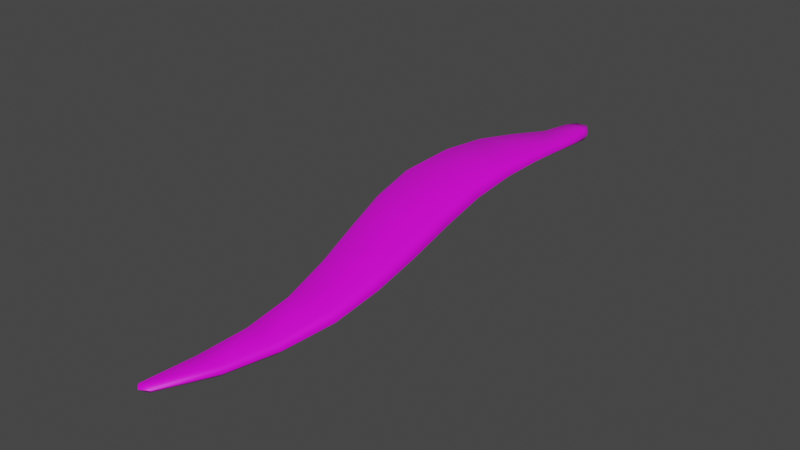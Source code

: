 # Source: FE_leaf_21-17c.blend  (saved by Blender 3.0.42; exported with 4.5.12 LTS)
import bpy
from mathutils import Matrix  # noqa: F401  (used for matrix-valued properties, if any)

bpy.ops.wm.read_factory_settings(use_empty=True)
scene = bpy.context.scene
scene.name = 'Scene'

# ---- collections
col_collection = bpy.data.collections.new('Collection'); scene.collection.children.link(col_collection)

# ---- images (referenced by path relative to the original .blend; pixels are not part of the script)
import os
ASSET_DIR = os.environ.get("B2B_ASSET_DIR", "")  # directory of the original .blend (textures are referenced by path, not embedded)
HERE = os.path.dirname(os.path.abspath(__file__))  # packed textures are extracted next to this script under _unpacked/

def load_image(name, relpath, width, height, colorspace="sRGB"):
    """Load a texture the original file referenced (path relative to the .blend, or extracted next to this script)."""
    p = next((c for c in (os.path.join(HERE, relpath), os.path.join(ASSET_DIR, relpath)) if relpath and os.path.exists(c)), "")
    if p:
        img = bpy.data.images.load(p, check_existing=True)
        img.name = name
    else:  # same state as the original file: an image datablock whose file is absent (Cycles renders it pink)
        img = bpy.data.images.new(name, width, height)
        img.source = "FILE"
        img.filepath = "//" + (relpath or name)
    img.colorspace_settings.name = colorspace
    return img
img_fe_leaf_21_tex_dds = load_image('FE_leaf_21_tex.dds', 'FE_leaf_21_tex.dds', 1024, 1024, 'sRGB')

# ---- materials (node trees are filled in below, after node groups)
mat_material_001 = bpy.data.materials.new('Material.001')
mat_material_001.use_transparent_shadow = False

# ---- material node trees
mat_material_001.use_nodes = True; mat_material_001.node_tree.nodes.clear()
_N = mat_material_001.node_tree.nodes; _L = mat_material_001.node_tree.links
n0 = _N.new('ShaderNodeBsdfPrincipled'); n0.name = 'Principled BSDF'; n0.location = (10, 300)
n0.distribution = 'GGX'
n0.subsurface_method = 'RANDOM_WALK_SKIN'
n0.inputs[3].default_value = 1.45
n0.inputs[27].default_value = (0.0, 0.0, 0.0, 1.0)
n0.inputs[28].default_value = 1.0
n1 = _N.new('ShaderNodeOutputMaterial'); n1.name = 'Material Output'; n1.location = (300, 300)
n2 = _N.new('ShaderNodeTexImage'); n2.name = 'Image Texture'; n2.location = (-280, 275)
n2.image = img_fe_leaf_21_tex_dds
_L.new(n0.outputs[0], n1.inputs[0])
_L.new(n2.outputs[0], n0.inputs[0])
n1.is_active_output = True

# ---- world
world_world = bpy.data.worlds.new('World'); scene.world = world_world
world_world.use_nodes = True; world_world.node_tree.nodes.clear()
_N = world_world.node_tree.nodes; _L = world_world.node_tree.links
n0 = _N.new('ShaderNodeOutputWorld'); n0.name = 'World Output'; n0.location = (300, 300)
n1 = _N.new('ShaderNodeBackground'); n1.name = 'Background'; n1.location = (10, 300)
n1.inputs[0].default_value = (0.05088, 0.05088, 0.05088, 1.0)
_L.new(n1.outputs[0], n0.inputs[0])
n0.is_active_output = True
world_world.color = (0.05088, 0.05088, 0.05088)
world_world.use_sun_shadow = False
world_world.sun_shadow_jitter_overblur = 0.0

# ---- meshes
me_0x0778b0f0_gmdl = bpy.data.meshes.new('0x0778B0F0.gmdl')
me_0x0778b0f0_gmdl.from_pydata([(-0.0007937, -2.614, -0.1103), (0.116, -2.606, -0.1106), (0.03403, -2.865, -0.08159), (-0.01545, -2.87, -0.0813), (-0.02217, -2.617, -0.0884), (-0.0242, -2.872, -0.06996), (-0.0008808, -2.614, -0.06665), (-0.02217, -2.617, -0.0884), (-0.0242, -2.872, -0.06996), (-0.01558, -2.871, -0.05882), (0.1159, -2.607, -0.06687), (0.0339, -2.866, -0.0591), (0.1368, -2.607, -0.08871), (0.0424, -2.865, -0.07034), (0.0424, -2.865, -0.07034), (0.1668, -2.358, -0.1177), (0.006992, -2.36, -0.1174), (-0.02246, -2.362, -0.09005), (-0.02246, -2.362, -0.09005), (0.007008, -2.358, -0.06294), (0.1668, -2.356, -0.06323), (0.1951, -2.358, -0.0904), (0.192, -2.094, -0.1102), (-0.01305, -2.088, -0.1092), (0.1817, -1.836, -0.088), (-0.06803, -1.816, -0.08538), (-0.04998, -2.088, -0.07637), (-0.1132, -1.811, -0.04686), (-0.06886, -1.811, -0.008649), (-0.1132, -1.811, -0.04686), (-0.04998, -2.088, -0.07637), (-0.0134, -2.085, -0.04326), (0.1917, -2.091, -0.04428), (0.181, -1.831, -0.01129), (0.2293, -2.096, -0.07782), (0.2272, -1.838, -0.05048), (0.1523, -1.573, -0.0586), (-0.1379, -1.545, -0.05504), (-0.1913, -1.538, -0.0118), (-0.1388, -1.539, 0.03017), (-0.1913, -1.538, -0.0118), (0.1513, -1.567, 0.02661), (0.2049, -1.576, -0.01679), (0.1112, -1.302, -0.02653), (-0.2063, -1.278, -0.02331), (-0.2642, -1.272, 0.02165), (-0.2642, -1.272, 0.02165), (-0.2071, -1.273, 0.06583), (0.1102, -1.297, 0.06273), (0.1697, -1.306, 0.01691), (0.07748, -1.029, -0.0006532), (-0.249, -1.016, 0.001122), (0.06321, -0.7615, 0.01248), (-0.2476, -0.7672, 0.01329), (-0.3089, -1.012, 0.04572), (-0.3045, -0.7659, 0.05428), (-0.2479, -0.7669, 0.09497), (-0.3045, -0.7659, 0.05428), (-0.3089, -1.012, 0.04572), (-0.2494, -1.013, 0.08926), (0.07696, -1.026, 0.08752), (0.06299, -0.7616, 0.09413), (0.1366, -1.03, 0.04334), (0.1196, -0.76, 0.05308), (0.06359, -0.5219, 0.01162), (-0.2142, -0.5363, 0.01288), (-0.265, -0.5386, 0.04948), (-0.2145, -0.5381, 0.08545), (-0.265, -0.5386, 0.04948), (0.06327, -0.5239, 0.0842), (0.1139, -0.5193, 0.04769), (0.03209, 0.09852, -0.02308), (0.05594, 0.0327, -0.03134), (-0.05331, 0.02831, -0.03092), (-0.02998, 0.09791, -0.02302), (-0.07288, 0.02672, -0.0004615), (-0.04063, 0.09769, -0.0002222), (-0.03002, 0.0976, 0.02279), (-0.04063, 0.09769, -0.0002222), (-0.07288, 0.02672, -0.0004615), (-0.05356, 0.02649, 0.03028), (0.0557, 0.03097, 0.02985), (0.03204, 0.0982, 0.02273), (0.07525, 0.0327, -0.001041), (0.04266, 0.09826, -0.0002774), (0.04266, 0.09826, -0.0002774), (-0.001109, 0.1153, 0.0001071), (-0.001109, 0.1153, 0.0001071), (0.06365, -0.1263, -0.01627), (0.06652, -0.3249, 0.001385), (-0.1536, -0.3426, 0.003154), (-0.08303, -0.1383, -0.01505), (-0.1933, -0.3447, 0.03462), (-0.1094, -0.1399, 0.0114), (-0.1094, -0.1399, 0.0114), (-0.1933, -0.3447, 0.03462), (-0.154, -0.3456, 0.06576), (-0.08344, -0.1413, 0.03774), (0.06606, -0.3279, 0.06403), (0.06323, -0.1293, 0.03652), (0.1065, -0.3206, 0.03215), (0.09022, -0.1235, 0.009682), (0.003981, -2.892, -0.06745), (0.003981, -2.892, -0.06745)], [], [(0, 1, 3), (1, 2, 3), (0, 3, 4), (4, 3, 5), (6, 7, 9), (7, 8, 9), (6, 9, 10), (10, 9, 11), (10, 11, 12), (12, 11, 13), (1, 12, 2), (12, 14, 2), (15, 1, 16), (1, 0, 16), (16, 0, 17), (0, 4, 17), (19, 18, 6), (18, 7, 6), (20, 19, 10), (19, 6, 10), (20, 10, 21), (10, 12, 21), (15, 21, 1), (21, 12, 1), (22, 15, 23), (15, 16, 23), (24, 22, 25), (22, 23, 25), (23, 16, 26), (16, 17, 26), (25, 23, 27), (26, 27, 23), (29, 30, 28), (28, 30, 31), (30, 18, 31), (18, 19, 31), (32, 31, 20), (31, 19, 20), (28, 31, 33), (31, 32, 33), (34, 32, 21), (20, 21, 32), (33, 32, 35), (34, 35, 32), (24, 35, 22), (35, 34, 22), (22, 34, 15), (34, 21, 15), (36, 24, 37), (24, 25, 37), (37, 25, 38), (27, 38, 25), (39, 40, 28), (40, 29, 28), (39, 28, 41), (28, 33, 41), (41, 33, 42), (35, 42, 33), (36, 42, 24), (42, 35, 24), (44, 43, 37), (43, 36, 37), (44, 37, 45), (37, 38, 45), (40, 39, 46), (46, 39, 47), (48, 47, 41), (47, 39, 41), (48, 41, 49), (41, 42, 49), (43, 49, 36), (49, 42, 36), (51, 50, 44), (50, 43, 44), (50, 51, 52), (52, 51, 53), (45, 54, 44), (44, 54, 51), (54, 55, 51), (55, 53, 51), (58, 59, 57), (56, 57, 59), (46, 47, 58), (58, 47, 59), (59, 47, 60), (47, 48, 60), (60, 61, 59), (56, 59, 61), (49, 62, 48), (48, 62, 60), (62, 63, 60), (63, 61, 60), (62, 50, 63), (52, 63, 50), (50, 62, 43), (62, 49, 43), (53, 65, 52), (64, 52, 65), (55, 66, 53), (66, 65, 53), (56, 67, 57), (67, 68, 57), (56, 61, 67), (67, 61, 69), (61, 63, 69), (63, 70, 69), (63, 52, 70), (64, 70, 52), (72, 73, 71), (71, 73, 74), (73, 75, 74), (75, 76, 74), (80, 77, 79), (77, 78, 79), (81, 82, 80), (77, 80, 82), (81, 83, 82), (83, 84, 82), (72, 71, 83), (71, 85, 83), (86, 71, 74), (74, 76, 86), (87, 78, 77), (87, 77, 82), (82, 84, 87), (86, 85, 71), (90, 91, 89), (88, 89, 91), (90, 92, 91), (92, 93, 91), (96, 97, 95), (94, 95, 97), (96, 98, 97), (97, 98, 99), (98, 100, 99), (100, 101, 99), (89, 88, 100), (101, 100, 88), (65, 90, 64), (89, 64, 90), (65, 66, 90), (66, 92, 90), (67, 96, 68), (95, 68, 96), (69, 98, 67), (96, 67, 98), (69, 70, 98), (70, 100, 98), (64, 89, 70), (100, 70, 89), (88, 91, 72), (72, 91, 73), (91, 93, 73), (93, 75, 73), (79, 94, 80), (94, 97, 80), (99, 81, 97), (80, 97, 81), (83, 81, 101), (99, 101, 81), (83, 101, 72), (101, 88, 72), (2, 102, 3), (102, 5, 3), (9, 8, 103), (9, 103, 11), (103, 13, 11), (2, 14, 102)])
me_0x0778b0f0_gmdl.polygons.foreach_set('use_smooth', [True] * 168)
_uv = me_0x0778b0f0_gmdl.uv_layers.new(name='UVMap')
_uv.uv.foreach_set('vector', [0.6418, 0.1083, 0.546, 0.1083, 0.5856, 0.02898, 0.546, 0.1083, 0.5453, 0.02898, 0.5856, 0.02898, 0.6418, 0.1083, 0.5856, 0.02898, 0.6593, 0.1079, 0.6593, 0.1079, 0.5856, 0.02898, 0.5927, 0.02878, 0.3436, 0.1083, 0.3256, 0.1079, 0.4174, 0.02898, 0.3256, 0.1079, 0.4102, 0.02878, 0.4174, 0.02898, 0.3436, 0.1083, 0.4174, 0.02898, 0.4423, 0.1083, 0.4423, 0.1083, 0.4174, 0.02898, 0.4589, 0.02898, 0.4423, 0.1083, 0.4589, 0.02898, 0.4922, 0.1079, 0.4922, 0.1079, 0.4589, 0.02898, 0.466, 0.02878, 0.546, 0.1083, 0.4922, 0.1079, 0.5453, 0.02898, 0.4922, 0.1079, 0.5384, 0.02878, 0.5453, 0.02898, 0.5426, 0.1859, 0.546, 0.1083, 0.6743, 0.1859, 0.546, 0.1083, 0.6418, 0.1083, 0.6743, 0.1859, 0.6743, 0.1859, 0.6418, 0.1083, 0.6982, 0.1852, 0.6418, 0.1083, 0.6593, 0.1079, 0.6982, 0.1852, 0.3067, 0.1859, 0.2821, 0.1852, 0.3436, 0.1083, 0.2821, 0.1852, 0.3256, 0.1079, 0.3436, 0.1083, 0.4422, 0.1859, 0.3067, 0.1859, 0.4423, 0.1083, 0.3067, 0.1859, 0.3436, 0.1083, 0.4423, 0.1083, 0.4422, 0.1859, 0.4423, 0.1083, 0.4922, 0.1852, 0.4423, 0.1083, 0.4922, 0.1079, 0.4922, 0.1852, 0.5426, 0.1859, 0.4922, 0.1852, 0.546, 0.1083, 0.4922, 0.1852, 0.4922, 0.1079, 0.546, 0.1083, 0.543, 0.2689, 0.5426, 0.1859, 0.7114, 0.2689, 0.5426, 0.1859, 0.6743, 0.1859, 0.7114, 0.2689, 0.5416, 0.351, 0.543, 0.2689, 0.745, 0.351, 0.543, 0.2689, 0.7114, 0.2689, 0.745, 0.351, 0.7114, 0.2689, 0.6743, 0.1859, 0.7417, 0.268, 0.6743, 0.1859, 0.6982, 0.1852, 0.7417, 0.268, 0.745, 0.351, 0.7114, 0.2689, 0.7818, 0.3504, 0.7417, 0.268, 0.7818, 0.3504, 0.7114, 0.2689, 0.1966, 0.3504, 0.2379, 0.268, 0.2345, 0.351, 0.2345, 0.351, 0.2379, 0.268, 0.2691, 0.2689, 0.2379, 0.268, 0.2821, 0.1852, 0.2691, 0.2689, 0.2821, 0.1852, 0.3067, 0.1859, 0.2691, 0.2689, 0.4424, 0.2689, 0.2691, 0.2689, 0.4422, 0.1859, 0.2691, 0.2689, 0.3067, 0.1859, 0.4422, 0.1859, 0.2345, 0.351, 0.2691, 0.2689, 0.4439, 0.351, 0.2691, 0.2689, 0.4424, 0.2689, 0.4439, 0.351, 0.4922, 0.268, 0.4424, 0.2689, 0.4922, 0.1852, 0.4422, 0.1859, 0.4922, 0.1852, 0.4424, 0.2689, 0.4439, 0.351, 0.4424, 0.2689, 0.4922, 0.3504, 0.4922, 0.268, 0.4922, 0.3504, 0.4424, 0.2689, 0.5416, 0.351, 0.4922, 0.3504, 0.543, 0.2689, 0.4922, 0.3504, 0.4922, 0.268, 0.543, 0.2689, 0.543, 0.2689, 0.4922, 0.268, 0.5426, 0.1859, 0.4922, 0.268, 0.4922, 0.1852, 0.5426, 0.1859, 0.5483, 0.4331, 0.5416, 0.351, 0.7838, 0.4331, 0.5416, 0.351, 0.745, 0.351, 0.7838, 0.4331, 0.7838, 0.4331, 0.745, 0.351, 0.8266, 0.4328, 0.7818, 0.3504, 0.8266, 0.4328, 0.745, 0.351, 0.2003, 0.4331, 0.1562, 0.4328, 0.2345, 0.351, 0.1562, 0.4328, 0.1966, 0.3504, 0.2345, 0.351, 0.2003, 0.4331, 0.2345, 0.351, 0.4427, 0.4331, 0.2345, 0.351, 0.4439, 0.351, 0.4427, 0.4331, 0.4427, 0.4331, 0.4439, 0.351, 0.4922, 0.4328, 0.4922, 0.3504, 0.4922, 0.4328, 0.4439, 0.351, 0.5483, 0.4331, 0.4922, 0.4328, 0.5416, 0.351, 0.4922, 0.4328, 0.4922, 0.3504, 0.5416, 0.351, 0.8097, 0.5158, 0.5513, 0.5158, 0.7838, 0.4331, 0.5513, 0.5158, 0.5483, 0.4331, 0.7838, 0.4331, 0.8097, 0.5158, 0.7838, 0.4331, 0.8567, 0.5155, 0.7838, 0.4331, 0.8266, 0.4328, 0.8567, 0.5155, 0.1562, 0.4328, 0.2003, 0.4331, 0.1293, 0.5155, 0.1293, 0.5155, 0.2003, 0.4331, 0.1777, 0.5158, 0.4436, 0.5158, 0.1777, 0.5158, 0.4427, 0.4331, 0.1777, 0.5158, 0.2003, 0.4331, 0.4427, 0.4331, 0.4436, 0.5158, 0.4427, 0.4331, 0.4922, 0.5155, 0.4427, 0.4331, 0.4922, 0.4328, 0.4922, 0.5155, 0.5513, 0.5158, 0.4922, 0.5155, 0.5483, 0.4331, 0.4922, 0.5155, 0.4922, 0.4328, 0.5483, 0.4331, 0.8273, 0.5978, 0.5595, 0.5978, 0.8097, 0.5158, 0.5595, 0.5978, 0.5513, 0.5158, 0.8097, 0.5158, 0.5595, 0.5978, 0.8273, 0.5978, 0.5592, 0.6767, 0.5592, 0.6767, 0.8273, 0.5978, 0.8152, 0.6767, 0.8567, 0.5155, 0.8761, 0.5978, 0.8097, 0.5158, 0.8097, 0.5158, 0.8761, 0.5978, 0.8273, 0.5978, 0.8761, 0.5978, 0.8617, 0.6771, 0.8273, 0.5978, 0.8617, 0.6771, 0.8152, 0.6767, 0.8273, 0.5978, 0.112, 0.5978, 0.1623, 0.5978, 0.1265, 0.6771, 0.1744, 0.6767, 0.1265, 0.6771, 0.1623, 0.5978, 0.1293, 0.5155, 0.1777, 0.5158, 0.112, 0.5978, 0.112, 0.5978, 0.1777, 0.5158, 0.1623, 0.5978, 0.1623, 0.5978, 0.1777, 0.5158, 0.4378, 0.5978, 0.1777, 0.5158, 0.4436, 0.5158, 0.4378, 0.5978, 0.4378, 0.5978, 0.4379, 0.6767, 0.1623, 0.5978, 0.1744, 0.6767, 0.1623, 0.5978, 0.4379, 0.6767, 0.4922, 0.5155, 0.4922, 0.5978, 0.4436, 0.5158, 0.4436, 0.5158, 0.4922, 0.5978, 0.4378, 0.5978, 0.4922, 0.5978, 0.4922, 0.6771, 0.4378, 0.5978, 0.4922, 0.6771, 0.4379, 0.6767, 0.4378, 0.5978, 0.4922, 0.5978, 0.5595, 0.5978, 0.4922, 0.6771, 0.5592, 0.6767, 0.4922, 0.6771, 0.5595, 0.5978, 0.5595, 0.5978, 0.4922, 0.5978, 0.5513, 0.5158, 0.4922, 0.5978, 0.4922, 0.5155, 0.5513, 0.5158, 0.8152, 0.6767, 0.7871, 0.7489, 0.5592, 0.6767, 0.5589, 0.7489, 0.5592, 0.6767, 0.7871, 0.7489, 0.8617, 0.6771, 0.8286, 0.7492, 0.8152, 0.6767, 0.8286, 0.7492, 0.7871, 0.7489, 0.8152, 0.6767, 0.1744, 0.6767, 0.2031, 0.7489, 0.1265, 0.6771, 0.2031, 0.7489, 0.1604, 0.7492, 0.1265, 0.6771, 0.1744, 0.6767, 0.4379, 0.6767, 0.2031, 0.7489, 0.2031, 0.7489, 0.4379, 0.6767, 0.4381, 0.7489, 0.4379, 0.6767, 0.4922, 0.6771, 0.4381, 0.7489, 0.4922, 0.6771, 0.4922, 0.7492, 0.4381, 0.7489, 0.4922, 0.6771, 0.5592, 0.6767, 0.4922, 0.7492, 0.5589, 0.7489, 0.4922, 0.7492, 0.5592, 0.6767, 0.5486, 0.9238, 0.6385, 0.9238, 0.5679, 0.9589, 0.5679, 0.9589, 0.6385, 0.9238, 0.6192, 0.9589, 0.6385, 0.9238, 0.6545, 0.9239, 0.6192, 0.9589, 0.6545, 0.9239, 0.628, 0.959, 0.6192, 0.9589, 0.3446, 0.9238, 0.3645, 0.9589, 0.3282, 0.9239, 0.3645, 0.9589, 0.3555, 0.959, 0.3282, 0.9239, 0.4372, 0.9238, 0.4173, 0.9589, 0.3446, 0.9238, 0.3645, 0.9589, 0.3446, 0.9238, 0.4173, 0.9589, 0.4372, 0.9238, 0.4922, 0.9239, 0.4173, 0.9589, 0.4922, 0.9239, 0.4264, 0.959, 0.4173, 0.9589, 0.5486, 0.9238, 0.5679, 0.9589, 0.4922, 0.9239, 0.5679, 0.9589, 0.5591, 0.959, 0.4922, 0.9239, 0.595, 0.9692, 0.5679, 0.9589, 0.6192, 0.9589, 0.6192, 0.9589, 0.628, 0.959, 0.595, 0.9692, 0.3895, 0.9692, 0.3555, 0.959, 0.3645, 0.9589, 0.3895, 0.9692, 0.3645, 0.9589, 0.4173, 0.9589, 0.4173, 0.9589, 0.4264, 0.959, 0.3895, 0.9692, 0.595, 0.9692, 0.5591, 0.959, 0.5679, 0.9589, 0.7362, 0.8082, 0.6709, 0.8685, 0.5561, 0.8082, 0.5509, 0.8685, 0.5561, 0.8082, 0.6709, 0.8685, 0.7362, 0.8082, 0.7687, 0.8087, 0.6709, 0.8685, 0.7687, 0.8087, 0.6924, 0.869, 0.6709, 0.8685, 0.2509, 0.8082, 0.3118, 0.8685, 0.2175, 0.8087, 0.2897, 0.869, 0.2175, 0.8087, 0.3118, 0.8685, 0.2509, 0.8082, 0.4363, 0.8082, 0.3118, 0.8685, 0.3118, 0.8685, 0.4363, 0.8082, 0.4353, 0.8685, 0.4363, 0.8082, 0.4922, 0.8087, 0.4353, 0.8685, 0.4922, 0.8087, 0.4922, 0.869, 0.4353, 0.8685, 0.5561, 0.8082, 0.5509, 0.8685, 0.4922, 0.8087, 0.4922, 0.869, 0.4922, 0.8087, 0.5509, 0.8685, 0.7871, 0.7489, 0.7362, 0.8082, 0.5589, 0.7489, 0.5561, 0.8082, 0.5589, 0.7489, 0.7362, 0.8082, 0.7871, 0.7489, 0.8286, 0.7492, 0.7362, 0.8082, 0.8286, 0.7492, 0.7687, 0.8087, 0.7362, 0.8082, 0.2031, 0.7489, 0.2509, 0.8082, 0.1604, 0.7492, 0.2175, 0.8087, 0.1604, 0.7492, 0.2509, 0.8082, 0.4381, 0.7489, 0.4363, 0.8082, 0.2031, 0.7489, 0.2509, 0.8082, 0.2031, 0.7489, 0.4363, 0.8082, 0.4381, 0.7489, 0.4922, 0.7492, 0.4363, 0.8082, 0.4922, 0.7492, 0.4922, 0.8087, 0.4363, 0.8082, 0.5589, 0.7489, 0.5561, 0.8082, 0.4922, 0.7492, 0.4922, 0.8087, 0.4922, 0.7492, 0.5561, 0.8082, 0.5509, 0.8685, 0.6709, 0.8685, 0.5486, 0.9238, 0.5486, 0.9238, 0.6709, 0.8685, 0.6385, 0.9238, 0.6709, 0.8685, 0.6924, 0.869, 0.6385, 0.9238, 0.6924, 0.869, 0.6545, 0.9239, 0.6385, 0.9238, 0.3282, 0.9239, 0.2897, 0.869, 0.3446, 0.9238, 0.2897, 0.869, 0.3118, 0.8685, 0.3446, 0.9238, 0.4353, 0.8685, 0.4372, 0.9238, 0.3118, 0.8685, 0.3446, 0.9238, 0.3118, 0.8685, 0.4372, 0.9238, 0.4922, 0.9239, 0.4372, 0.9238, 0.4922, 0.869, 0.4353, 0.8685, 0.4922, 0.869, 0.4372, 0.9238, 0.4922, 0.9239, 0.4922, 0.869, 0.5486, 0.9238, 0.4922, 0.869, 0.5509, 0.8685, 0.5486, 0.9238, 0.5453, 0.02898, 0.5678, 0.02163, 0.5856, 0.02898, 0.5678, 0.02163, 0.5927, 0.02878, 0.5856, 0.02898, 0.4174, 0.02898, 0.4102, 0.02878, 0.4357, 0.02163, 0.4174, 0.02898, 0.4357, 0.02163, 0.4589, 0.02898, 0.4357, 0.02163, 0.466, 0.02878, 0.4589, 0.02898, 0.5453, 0.02898, 0.5384, 0.02878, 0.5678, 0.02163])
me_0x0778b0f0_gmdl.materials.append(mat_material_001)
me_0x0778b0f0_gmdl.use_remesh_fix_poles = True
me_0x0778b0f0_gmdl.use_remesh_preserve_attributes = False
me_0x0778b0f0_gmdl.update()
arm_armature = bpy.data.armatures.new('Armature')  # bones are not reproduced

# ---- objects
ob_2_281880_b_v50_l1_t_ss50_wh30 = bpy.data.objects.new('2,281880 b_v50 L1 t_ss50 WH30', me_0x0778b0f0_gmdl)
ob_armature = bpy.data.objects.new('Armature', arm_armature)

# ---- transforms, parenting, visibility, modifiers, constraints
ob_2_281880_b_v50_l1_t_ss50_wh30.parent = ob_armature
ob_2_281880_b_v50_l1_t_ss50_wh30.location = (0.0, 0.0, 0.0)
_vg = ob_2_281880_b_v50_l1_t_ss50_wh30.vertex_groups.new(name='Bone')
for _i, _w in zip([36, 37, 38, 39, 40, 41, 42, 50, 51, 52, 53, 54, 55, 56, 57, 58, 59, 60, 61, 62, 63, 64, 65, 66, 67, 68, 69, 70, 71, 72, 73, 74, 75, 76, 77, 78, 79, 80, 81, 82, 83, 84, 85, 86, 87, 88, 89, 90, 91, 92, 93, 94, 95, 96, 97, 98, 99, 100, 101], [0.0, 0.0, 0.0, 0.0, 0.0, 0.0, 0.0, 0.0, 0.0, 0.0, 0.0, 0.0, 0.0, 0.0, 0.0, 0.0, 0.0, 0.0, 0.0, 0.0, 0.0, 0.0, 0.0, 0.0, 0.0, 0.0, 0.0, 0.0, 1.0, 0.0, 0.0, 1.0, 0.0, 1.0, 1.0, 1.0, 0.0, 0.0, 5.813e-11, 1.0, 0.0, 1.0, 1.0, 1.0, 1.0, 0.0, 0.0, 0.0, 0.0, 0.0, 0.0, 0.0, 0.0, 0.0, 0.0, 0.0, 0.0, 0.0, 0.0]): _vg.add([_i], _w, 'REPLACE')
_vg = ob_2_281880_b_v50_l1_t_ss50_wh30.vertex_groups.new(name='Bone.001')
for _i, _w in zip([24, 25, 27, 28, 29, 33, 35, 36, 37, 38, 39, 40, 41, 42, 43, 44, 45, 46, 47, 48, 49, 50, 51, 52, 53, 54, 55, 56, 57, 58, 59, 60, 61, 62, 63, 64, 65, 66, 67, 68, 69, 70, 72, 73, 75, 79, 80, 81, 83, 88, 89, 90, 91, 92, 93, 94, 95, 96, 97, 98, 99, 100, 101], [0.0, 0.0, 0.0, 0.0, 0.0, 0.0, 0.0, 0.0, 0.0, 0.0, 0.0, 0.0, 0.0, 0.0, 0.0, 0.0, 0.0, 0.0, 0.0, 0.0, 0.0, 0.0, 0.0, 0.0, 0.0, 0.0, 0.0, 0.0, 0.0, 0.0, 0.0, 0.0, 0.0, 0.0, 0.0, 0.0, 0.0, 0.0, 7.212e-06, 0.0008408, 0.0, 0.0, 1.0, 1.0, 1.0, 1.0, 1.0, 1.0, 1.0, 0.0, 0.0, 0.0, 0.0, 0.0, 0.0, 0.0, 0.0, 0.0, 0.0, 0.0, 0.0, 0.0, 0.0]): _vg.add([_i], _w, 'REPLACE')
_vg = ob_2_281880_b_v50_l1_t_ss50_wh30.vertex_groups.new(name='Bone.002')
for _i, _w in zip([15, 16, 17, 18, 19, 20, 21, 24, 25, 27, 28, 29, 33, 35, 36, 37, 38, 39, 40, 41, 42, 43, 44, 45, 46, 47, 48, 49, 50, 51, 54, 58, 59, 60, 62], [0.0, 0.0, 0.0, 0.0, 0.0, 0.0, 0.0, 0.0, 0.0, 0.0, 0.0, 0.0, 0.0, 0.0, 0.0, 0.0, 0.0, 0.0, 0.0, 0.0, 0.0, 8.947e-05, 0.0001576, 0.0, 2.98e-06, 0.0, 0.0, 0.0, 1.0, 1.0, 1.0, 1.0, 1.0, 1.0, 1.0]): _vg.add([_i], _w, 'REPLACE')
_vg = ob_2_281880_b_v50_l1_t_ss50_wh30.vertex_groups.new(name='Bone.003')
for _i, _w in zip([0, 1, 4, 6, 7, 10, 12, 15, 16, 17, 18, 19, 20, 21, 22, 23, 24, 25, 26, 27, 28, 29, 30, 31, 32, 33, 34, 35, 36, 37, 38, 39, 40, 41, 42, 43, 44, 45, 46, 47, 48, 49], [0.0, 0.0, 0.0, 0.0, 0.0, 0.0, 0.0, 0.0, 0.0, 0.0, 0.0, 0.0, 0.0, 0.0, 0.0, 0.0, 0.0, 0.0001771, 0.0, 4.172e-06, 0.0, 4.172e-06, 0.0, 0.0, 0.0, 4.053e-06, 0.0, 3.576e-06, 1.0, 1.0, 1.0, 1.0, 1.0, 1.0, 1.0, 8.947e-05, 0.0001576, 0.0, 2.98e-06, 0.0, 0.0, 0.0]): _vg.add([_i], _w, 'REPLACE')
_vg = ob_2_281880_b_v50_l1_t_ss50_wh30.vertex_groups.new(name='Bone.004')
for _i, _w in zip([0, 1, 2, 3, 4, 5, 6, 7, 8, 9, 10, 11, 12, 13, 14, 15, 16, 17, 18, 19, 20, 21, 22, 23, 24, 25, 26, 27, 28, 29, 30, 31, 32, 33, 34, 35, 102, 103], [0.0, 0.0, 0.0, 0.0, 0.0, 0.0, 0.0, 0.0, 0.0, 0.0, 0.0, 0.0, 0.0, 0.0, 0.0, 0.0, 0.0, 0.0, 0.0, 0.0, 0.0, 0.0, 0.0, 0.0, 1.0, 0.9998, 0.00115, 1.0, 1.0, 1.0, 7.153e-07, 0.0, 1.788e-06, 1.0, 0.0, 1.0, 0.0, 0.0]): _vg.add([_i], _w, 'REPLACE')
_vg = ob_2_281880_b_v50_l1_t_ss50_wh30.vertex_groups.new(name='Bone.005')
for _i, _w in zip([0, 1, 2, 3, 4, 5, 6, 7, 8, 9, 10, 11, 12, 13, 14, 15, 16, 17, 18, 19, 20, 21, 22, 23, 26, 30, 31, 32, 34, 102, 103], [0.0, 0.0, 0.0, 0.0, 0.0, 0.0, 0.0, 0.0, 0.0, 0.0, 0.0, 0.0, 0.0, 0.0, 0.0, 1.0, 1.0, 1.0, 1.0, 1.0, 1.0, 1.0, 0.0, 0.0, 0.00115, 7.153e-07, 0.0, 1.788e-06, 0.0, 0.0, 0.0]): _vg.add([_i], _w, 'REPLACE')
_vg = ob_2_281880_b_v50_l1_t_ss50_wh30.vertex_groups.new(name='Bone.006')
for _i, _w in zip([0, 1, 2, 3, 4, 5, 6, 7, 8, 9, 10, 11, 12, 13, 14, 102, 103], [1.0, 1.0, 0.0, 0.0, 1.0, 0.0, 1.0, 1.0, 0.0, 0.0, 1.0, 0.0, 1.0, 0.0, 0.0, 5.317e-05, 5.317e-05]): _vg.add([_i], _w, 'REPLACE')
_vg = ob_2_281880_b_v50_l1_t_ss50_wh30.vertex_groups.new(name='Bone.007')
for _i, _w in zip([2, 3, 5, 8, 9, 11, 13, 14, 102, 103], [1.0, 1.0, 1.0, 1.0, 1.0, 1.0, 1.0, 1.0, 0.9999, 0.9999]): _vg.add([_i], _w, 'REPLACE')
_vg = ob_2_281880_b_v50_l1_t_ss50_wh30.vertex_groups.new(name='Bone.008')
_vg.add([52, 53, 55, 56, 57, 61, 63], 1.0, 'REPLACE')
_vg = ob_2_281880_b_v50_l1_t_ss50_wh30.vertex_groups.new(name='Bone.009')
for _i, _w in zip([64, 65, 66, 67, 68, 69, 70], [1.0, 1.0, 1.0, 1.0, 0.9992, 1.0, 1.0]): _vg.add([_i], _w, 'REPLACE')
_vg = ob_2_281880_b_v50_l1_t_ss50_wh30.vertex_groups.new(name='Bone.010')
for _i, _w in zip([72, 73, 75, 79, 80, 81, 83, 88, 89, 90, 91, 92, 93, 94, 95, 96, 97, 98, 99, 100, 101], [0.0, 0.0, 0.0, 0.0, 0.0, 4.828e-06, 0.0, 1.0, 0.0, 0.0, 1.0, 0.0, 1.0, 1.0, 0.0, 0.0, 1.0, 0.0, 1.0, 0.0, 1.0]): _vg.add([_i], _w, 'REPLACE')
_vg = ob_2_281880_b_v50_l1_t_ss50_wh30.vertex_groups.new(name='Bone.011')
for _i, _w in zip([43, 44, 45, 46, 47, 48, 49], [0.9998, 0.9997, 1.0, 1.0, 1.0, 1.0, 1.0]): _vg.add([_i], _w, 'REPLACE')
_vg = ob_2_281880_b_v50_l1_t_ss50_wh30.vertex_groups.new(name='Bone.012')
_vg.add([89, 90, 92, 95, 96, 98, 100], 1.0, 'REPLACE')
_vg = ob_2_281880_b_v50_l1_t_ss50_wh30.vertex_groups.new(name='Bone.013')
for _i, _w in zip([22, 23, 26, 30, 31, 32, 34], [1.0, 1.0, 0.9977, 1.0, 1.0, 1.0, 1.0]): _vg.add([_i], _w, 'REPLACE')
_m = ob_2_281880_b_v50_l1_t_ss50_wh30.modifiers.new('Armature', 'ARMATURE')
_m.object = ob_armature
ob_armature.location = (0.0, 0.0, 0.0)

# ---- collection membership
col_collection.objects.link(ob_2_281880_b_v50_l1_t_ss50_wh30)
col_collection.objects.link(ob_armature)

# ---- scene / render settings (as saved in the file)
scene.frame_start = 1; scene.frame_end = 250; scene.frame_set(15)
scene.render.engine = 'BLENDER_EEVEE_NEXT'
scene.cycles.sampling_pattern = 'TABULATED_SOBOL'
scene.cycles.use_light_tree = False
scene.view_settings.view_transform = 'Filmic'
bpy.context.view_layer.update()

# ---- added for rendering (the .blend has no active camera and no usable light): camera, sun
cam_auto = bpy.data.cameras.new('AutoCamera')
cam_auto.lens = 50.0
cam_auto.sensor_width = 36.0
cam_auto.clip_end = 1000.0
ob_auto_camera = bpy.data.objects.new('AutoCamera', cam_auto)
scene.collection.objects.link(ob_auto_camera)
ob_auto_camera.location = (2.80889, -4.7984, 2.26251)
ob_auto_camera.rotation_euler = (1.09748, -7.21219e-08, 0.694738)
scene.camera = ob_auto_camera
light_auto_sun = bpy.data.lights.new('AutoSun', 'SUN')
light_auto_sun.energy = 3.0
light_auto_sun.angle = 0.0523599
ob_auto_sun = bpy.data.objects.new('AutoSun', light_auto_sun)
scene.collection.objects.link(ob_auto_sun)
ob_auto_sun.rotation_euler = (0.872665, 0.174533, 0.523599)
bpy.context.view_layer.update()
